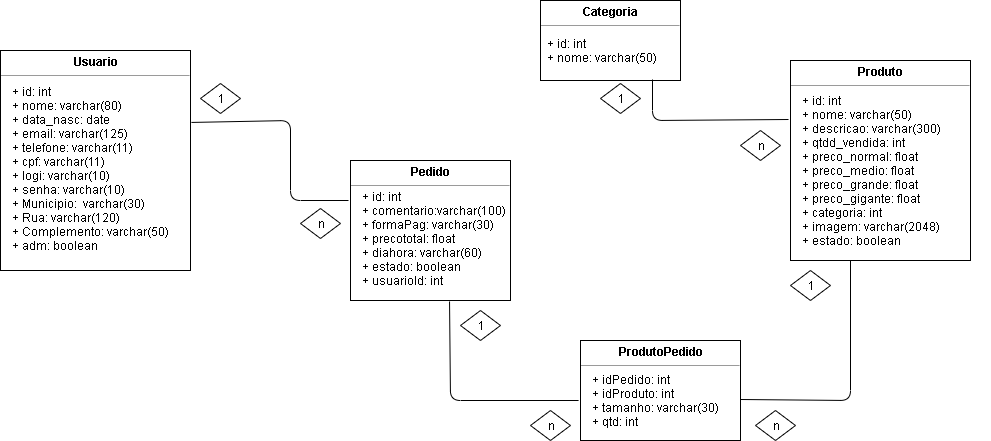

The diagram above was exported from draw.io. Its source (the exported page's mxGraphModel, read from the mxfile embedded in the PNG):
<mxGraphModel dx="1088" dy="600" grid="1" gridSize="10" guides="1" tooltips="1" connect="1" arrows="1" fold="1" page="1" pageScale="1" pageWidth="1100" pageHeight="850" background="#ffffff" math="0" shadow="0">
  <root>
    <mxCell id="0" />
    <mxCell id="1" parent="0" />
    <mxCell id="hEah_zFt4hl1EhibzoZY-5" value="&lt;p style=&quot;margin: 0px ; margin-top: 4px ; text-align: center&quot;&gt;&lt;b&gt;Usuario&lt;/b&gt;&lt;/p&gt;&lt;hr size=&quot;1&quot;&gt;&lt;div style=&quot;height: 2px&quot;&gt;&lt;/div&gt;" style="verticalAlign=top;align=left;overflow=fill;fontSize=12;fontFamily=Helvetica;html=1;" vertex="1" parent="1">
      <mxGeometry x="70" y="210" width="190" height="220" as="geometry" />
    </mxCell>
    <mxCell id="hEah_zFt4hl1EhibzoZY-6" value="+ id: int&lt;br&gt;+ nome: varchar(80)&lt;br&gt;+ data_nasc: date&lt;br&gt;+ email: varchar(125)&lt;br&gt;+ telefone: varchar(11)&lt;br&gt;+ cpf: varchar(11)&lt;br&gt;+ logi: varchar(10)&lt;br&gt;+ senha: varchar(10)&lt;br&gt;+ Municipio:&amp;nbsp; varchar(30)&lt;br&gt;+ Rua: varchar(120)&lt;br&gt;+ Complemento: varchar(50)&lt;br&gt;+ adm: boolean" style="text;html=1;strokeColor=none;fillColor=none;align=left;verticalAlign=middle;whiteSpace=wrap;rounded=0;" vertex="1" parent="1">
      <mxGeometry x="80" y="258" width="160" height="140" as="geometry" />
    </mxCell>
    <mxCell id="hEah_zFt4hl1EhibzoZY-7" value="&lt;p style=&quot;margin: 0px ; margin-top: 4px ; text-align: center&quot;&gt;&lt;b&gt;Categoria&lt;/b&gt;&lt;/p&gt;&lt;hr size=&quot;1&quot;&gt;&lt;div style=&quot;height: 2px&quot;&gt;&lt;/div&gt;" style="verticalAlign=top;align=left;overflow=fill;fontSize=12;fontFamily=Helvetica;html=1;" vertex="1" parent="1">
      <mxGeometry x="610" y="160" width="140" height="80" as="geometry" />
    </mxCell>
    <mxCell id="hEah_zFt4hl1EhibzoZY-10" value="+ id: int&lt;br&gt;+ nome: varchar(50)" style="text;html=1;strokeColor=none;fillColor=none;align=left;verticalAlign=middle;whiteSpace=wrap;rounded=0;" vertex="1" parent="1">
      <mxGeometry x="615" y="190" width="130" height="40" as="geometry" />
    </mxCell>
    <mxCell id="hEah_zFt4hl1EhibzoZY-11" value="&lt;p style=&quot;margin: 0px ; margin-top: 4px ; text-align: center&quot;&gt;&lt;b&gt;Pedido&lt;/b&gt;&lt;/p&gt;&lt;hr size=&quot;1&quot;&gt;&lt;div style=&quot;height: 2px&quot;&gt;&lt;/div&gt;" style="verticalAlign=top;align=left;overflow=fill;fontSize=12;fontFamily=Helvetica;html=1;" vertex="1" parent="1">
      <mxGeometry x="420" y="320" width="160" height="140" as="geometry" />
    </mxCell>
    <mxCell id="hEah_zFt4hl1EhibzoZY-14" value="+ id: int&lt;br&gt;+ comentario:varchar(100)&lt;br&gt;+ formaPag: varchar(30)&lt;br&gt;+ precototal: float&lt;br&gt;+ diahora: varchar(60)&lt;br&gt;+ estado: boolean&lt;br&gt;+ usuarioId: int" style="text;html=1;strokeColor=none;fillColor=none;align=left;verticalAlign=middle;whiteSpace=wrap;rounded=0;" vertex="1" parent="1">
      <mxGeometry x="430" y="363" width="180" height="70" as="geometry" />
    </mxCell>
    <mxCell id="hEah_zFt4hl1EhibzoZY-16" value="&lt;p style=&quot;margin: 0px ; margin-top: 4px ; text-align: center&quot;&gt;&lt;b&gt;Produto&lt;/b&gt;&lt;/p&gt;&lt;hr size=&quot;1&quot;&gt;&lt;div style=&quot;height: 2px&quot;&gt;&lt;/div&gt;" style="verticalAlign=top;align=left;overflow=fill;fontSize=12;fontFamily=Helvetica;html=1;" vertex="1" parent="1">
      <mxGeometry x="860" y="220" width="180" height="200" as="geometry" />
    </mxCell>
    <mxCell id="hEah_zFt4hl1EhibzoZY-19" value="+ id: int&lt;br&gt;+ nome: varchar(50)&lt;br&gt;+ descricao: varchar(300)&lt;br&gt;+ qtdd_vendida: int&lt;br&gt;+ preco_normal: float&lt;br&gt;+ preco_medio: float&lt;br&gt;+ preco_grande: float&lt;br&gt;+ preco_gigante: float&lt;br&gt;+ categoria: int&lt;br&gt;+ imagem: varchar(2048)&lt;br&gt;+ estado: boolean" style="text;html=1;strokeColor=none;fillColor=none;align=left;verticalAlign=middle;whiteSpace=wrap;rounded=0;" vertex="1" parent="1">
      <mxGeometry x="870" y="320" width="190" height="20" as="geometry" />
    </mxCell>
    <mxCell id="hEah_zFt4hl1EhibzoZY-20" value="&lt;p style=&quot;margin: 0px ; margin-top: 4px ; text-align: center&quot;&gt;&lt;b&gt;ProdutoPedido&lt;/b&gt;&lt;/p&gt;&lt;hr size=&quot;1&quot;&gt;&lt;div style=&quot;height: 2px&quot;&gt;&lt;/div&gt;" style="verticalAlign=top;align=left;overflow=fill;fontSize=12;fontFamily=Helvetica;html=1;" vertex="1" parent="1">
      <mxGeometry x="650" y="500" width="160" height="100" as="geometry" />
    </mxCell>
    <mxCell id="hEah_zFt4hl1EhibzoZY-21" value="+ idPedido: int&lt;br&gt;+ idProduto: int&lt;br&gt;+ tamanho: varchar(30)&lt;br&gt;+ qtd: int" style="text;html=1;strokeColor=none;fillColor=none;align=left;verticalAlign=middle;whiteSpace=wrap;rounded=0;" vertex="1" parent="1">
      <mxGeometry x="660" y="550" width="130" height="20" as="geometry" />
    </mxCell>
    <mxCell id="hEah_zFt4hl1EhibzoZY-24" value="" style="endArrow=none;html=1;entryX=1.005;entryY=0.327;entryDx=0;entryDy=0;entryPerimeter=0;" edge="1" parent="1" target="hEah_zFt4hl1EhibzoZY-5">
      <mxGeometry width="50" height="50" relative="1" as="geometry">
        <mxPoint x="418" y="360" as="sourcePoint" />
        <mxPoint x="262" y="280" as="targetPoint" />
        <Array as="points">
          <mxPoint x="360" y="360" />
          <mxPoint x="360" y="280" />
        </Array>
      </mxGeometry>
    </mxCell>
    <mxCell id="hEah_zFt4hl1EhibzoZY-27" value="" style="rhombus;whiteSpace=wrap;html=1;" vertex="1" parent="1">
      <mxGeometry x="270" y="243" width="40" height="30" as="geometry" />
    </mxCell>
    <mxCell id="hEah_zFt4hl1EhibzoZY-28" value="" style="rhombus;whiteSpace=wrap;html=1;" vertex="1" parent="1">
      <mxGeometry x="370" y="368" width="40" height="30" as="geometry" />
    </mxCell>
    <mxCell id="hEah_zFt4hl1EhibzoZY-29" value="1" style="text;html=1;strokeColor=none;fillColor=none;align=center;verticalAlign=middle;whiteSpace=wrap;rounded=0;" vertex="1" parent="1">
      <mxGeometry x="280" y="253" width="20" height="10" as="geometry" />
    </mxCell>
    <mxCell id="hEah_zFt4hl1EhibzoZY-30" value="n" style="text;html=1;strokeColor=none;fillColor=none;align=center;verticalAlign=middle;whiteSpace=wrap;rounded=0;" vertex="1" parent="1">
      <mxGeometry x="380" y="378" width="20" height="10" as="geometry" />
    </mxCell>
    <mxCell id="hEah_zFt4hl1EhibzoZY-31" value="" style="rhombus;whiteSpace=wrap;html=1;" vertex="1" parent="1">
      <mxGeometry x="530" y="470" width="40" height="30" as="geometry" />
    </mxCell>
    <mxCell id="hEah_zFt4hl1EhibzoZY-32" value="" style="endArrow=none;html=1;entryX=0.619;entryY=1.007;entryDx=0;entryDy=0;entryPerimeter=0;exitX=-0.012;exitY=0.6;exitDx=0;exitDy=0;exitPerimeter=0;" edge="1" parent="1" source="hEah_zFt4hl1EhibzoZY-20" target="hEah_zFt4hl1EhibzoZY-11">
      <mxGeometry width="50" height="50" relative="1" as="geometry">
        <mxPoint x="640" y="560" as="sourcePoint" />
        <mxPoint x="120" y="620" as="targetPoint" />
        <Array as="points">
          <mxPoint x="520" y="560" />
        </Array>
      </mxGeometry>
    </mxCell>
    <mxCell id="hEah_zFt4hl1EhibzoZY-34" value="" style="rhombus;whiteSpace=wrap;html=1;" vertex="1" parent="1">
      <mxGeometry x="600" y="570" width="40" height="30" as="geometry" />
    </mxCell>
    <mxCell id="hEah_zFt4hl1EhibzoZY-35" value="n" style="text;html=1;strokeColor=none;fillColor=none;align=center;verticalAlign=middle;whiteSpace=wrap;rounded=0;" vertex="1" parent="1">
      <mxGeometry x="610" y="580" width="20" height="10" as="geometry" />
    </mxCell>
    <mxCell id="hEah_zFt4hl1EhibzoZY-36" value="1" style="text;html=1;strokeColor=none;fillColor=none;align=center;verticalAlign=middle;whiteSpace=wrap;rounded=0;" vertex="1" parent="1">
      <mxGeometry x="535" y="480" width="30" height="10" as="geometry" />
    </mxCell>
    <mxCell id="hEah_zFt4hl1EhibzoZY-37" value="" style="endArrow=none;html=1;exitX=-0.011;exitY=0.295;exitDx=0;exitDy=0;exitPerimeter=0;" edge="1" parent="1" source="hEah_zFt4hl1EhibzoZY-16">
      <mxGeometry width="50" height="50" relative="1" as="geometry">
        <mxPoint x="740" y="320" as="sourcePoint" />
        <mxPoint x="722" y="239" as="targetPoint" />
        <Array as="points">
          <mxPoint x="722" y="280" />
        </Array>
      </mxGeometry>
    </mxCell>
    <mxCell id="hEah_zFt4hl1EhibzoZY-38" value="" style="rhombus;whiteSpace=wrap;html=1;" vertex="1" parent="1">
      <mxGeometry x="670" y="243" width="40" height="30" as="geometry" />
    </mxCell>
    <mxCell id="hEah_zFt4hl1EhibzoZY-39" value="" style="rhombus;whiteSpace=wrap;html=1;" vertex="1" parent="1">
      <mxGeometry x="810" y="290" width="40" height="30" as="geometry" />
    </mxCell>
    <mxCell id="hEah_zFt4hl1EhibzoZY-40" value="1" style="text;html=1;strokeColor=none;fillColor=none;align=center;verticalAlign=middle;whiteSpace=wrap;rounded=0;" vertex="1" parent="1">
      <mxGeometry x="675" y="253" width="30" height="10" as="geometry" />
    </mxCell>
    <mxCell id="hEah_zFt4hl1EhibzoZY-41" value="n" style="text;html=1;strokeColor=none;fillColor=none;align=center;verticalAlign=middle;whiteSpace=wrap;rounded=0;" vertex="1" parent="1">
      <mxGeometry x="815" y="300" width="30" height="10" as="geometry" />
    </mxCell>
    <mxCell id="hEah_zFt4hl1EhibzoZY-42" value="" style="endArrow=none;html=1;exitX=1;exitY=0.59;exitDx=0;exitDy=0;exitPerimeter=0;" edge="1" parent="1" source="hEah_zFt4hl1EhibzoZY-20">
      <mxGeometry width="50" height="50" relative="1" as="geometry">
        <mxPoint x="870" y="530" as="sourcePoint" />
        <mxPoint x="920" y="420" as="targetPoint" />
        <Array as="points">
          <mxPoint x="920" y="560" />
        </Array>
      </mxGeometry>
    </mxCell>
    <mxCell id="hEah_zFt4hl1EhibzoZY-43" value="" style="rhombus;whiteSpace=wrap;html=1;" vertex="1" parent="1">
      <mxGeometry x="860" y="430" width="40" height="30" as="geometry" />
    </mxCell>
    <mxCell id="hEah_zFt4hl1EhibzoZY-44" value="" style="rhombus;whiteSpace=wrap;html=1;" vertex="1" parent="1">
      <mxGeometry x="825" y="570" width="40" height="30" as="geometry" />
    </mxCell>
    <mxCell id="hEah_zFt4hl1EhibzoZY-45" value="n" style="text;html=1;strokeColor=none;fillColor=none;align=center;verticalAlign=middle;whiteSpace=wrap;rounded=0;" vertex="1" parent="1">
      <mxGeometry x="830" y="580" width="30" height="10" as="geometry" />
    </mxCell>
    <mxCell id="hEah_zFt4hl1EhibzoZY-46" value="1" style="text;html=1;strokeColor=none;fillColor=none;align=center;verticalAlign=middle;whiteSpace=wrap;rounded=0;" vertex="1" parent="1">
      <mxGeometry x="865" y="440" width="30" height="10" as="geometry" />
    </mxCell>
  </root>
</mxGraphModel>